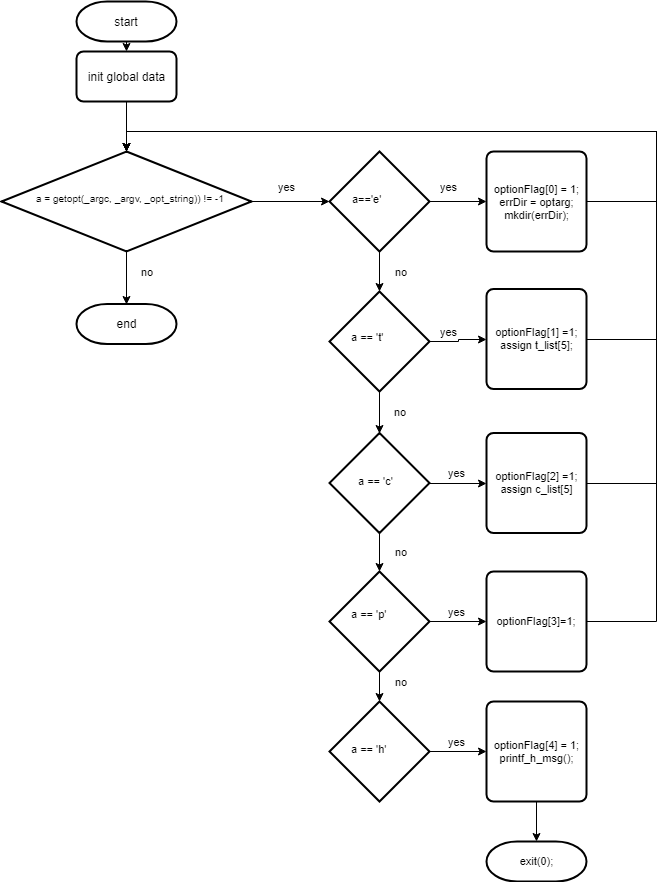

The diagram above was exported from draw.io. Its source (the exported page's mxGraphModel, read from the mxfile embedded in the PNG):
<mxGraphModel dx="1010" dy="534" grid="1" gridSize="10" guides="1" tooltips="1" connect="1" arrows="1" fold="1" page="1" pageScale="1" pageWidth="827" pageHeight="1169" math="0" shadow="0">
  <root>
    <mxCell id="0" />
    <mxCell id="1" parent="0" />
    <mxCell id="-YU4BFBsE2Z7yRs8iKHx-19" style="edgeStyle=orthogonalEdgeStyle;rounded=0;orthogonalLoop=1;jettySize=auto;html=1;exitX=0.5;exitY=1;exitDx=0;exitDy=0;exitPerimeter=0;entryX=0.5;entryY=0;entryDx=0;entryDy=0;fontSize=11;" edge="1" parent="1" source="-YU4BFBsE2Z7yRs8iKHx-2" target="-YU4BFBsE2Z7yRs8iKHx-3">
      <mxGeometry relative="1" as="geometry" />
    </mxCell>
    <mxCell id="-YU4BFBsE2Z7yRs8iKHx-2" value="start" style="strokeWidth=2;html=1;shape=mxgraph.flowchart.terminator;whiteSpace=wrap;" vertex="1" parent="1">
      <mxGeometry x="190" y="10" width="100" height="40" as="geometry" />
    </mxCell>
    <mxCell id="-YU4BFBsE2Z7yRs8iKHx-20" style="edgeStyle=orthogonalEdgeStyle;rounded=0;orthogonalLoop=1;jettySize=auto;html=1;exitX=0.5;exitY=1;exitDx=0;exitDy=0;entryX=0.5;entryY=0;entryDx=0;entryDy=0;entryPerimeter=0;fontSize=11;" edge="1" parent="1" source="-YU4BFBsE2Z7yRs8iKHx-3" target="-YU4BFBsE2Z7yRs8iKHx-4">
      <mxGeometry relative="1" as="geometry" />
    </mxCell>
    <mxCell id="-YU4BFBsE2Z7yRs8iKHx-3" value="init global data" style="rounded=1;whiteSpace=wrap;html=1;absoluteArcSize=1;arcSize=14;strokeWidth=2;" vertex="1" parent="1">
      <mxGeometry x="190" y="60" width="100" height="50" as="geometry" />
    </mxCell>
    <mxCell id="-YU4BFBsE2Z7yRs8iKHx-28" style="edgeStyle=orthogonalEdgeStyle;rounded=0;orthogonalLoop=1;jettySize=auto;html=1;exitX=0.5;exitY=1;exitDx=0;exitDy=0;exitPerimeter=0;entryX=0.5;entryY=0;entryDx=0;entryDy=0;entryPerimeter=0;fontSize=11;" edge="1" parent="1" source="-YU4BFBsE2Z7yRs8iKHx-4" target="-YU4BFBsE2Z7yRs8iKHx-24">
      <mxGeometry relative="1" as="geometry" />
    </mxCell>
    <mxCell id="-YU4BFBsE2Z7yRs8iKHx-4" value="" style="strokeWidth=2;html=1;shape=mxgraph.flowchart.decision;whiteSpace=wrap;" vertex="1" parent="1">
      <mxGeometry x="115" y="160" width="250" height="100" as="geometry" />
    </mxCell>
    <mxCell id="-YU4BFBsE2Z7yRs8iKHx-22" style="edgeStyle=orthogonalEdgeStyle;rounded=0;orthogonalLoop=1;jettySize=auto;html=1;exitX=1;exitY=0.5;exitDx=0;exitDy=0;fontSize=11;" edge="1" parent="1" source="-YU4BFBsE2Z7yRs8iKHx-5" target="-YU4BFBsE2Z7yRs8iKHx-6">
      <mxGeometry relative="1" as="geometry" />
    </mxCell>
    <mxCell id="-YU4BFBsE2Z7yRs8iKHx-5" value="a = getopt(_argc, _argv, _opt_string)) != -1" style="text;html=1;fontSize=8;" vertex="1" parent="1">
      <mxGeometry x="148" y="195" width="217" height="30" as="geometry" />
    </mxCell>
    <mxCell id="-YU4BFBsE2Z7yRs8iKHx-23" style="edgeStyle=orthogonalEdgeStyle;rounded=0;orthogonalLoop=1;jettySize=auto;html=1;exitX=1;exitY=0.5;exitDx=0;exitDy=0;exitPerimeter=0;fontSize=11;" edge="1" parent="1" source="-YU4BFBsE2Z7yRs8iKHx-6" target="-YU4BFBsE2Z7yRs8iKHx-18">
      <mxGeometry relative="1" as="geometry" />
    </mxCell>
    <mxCell id="-YU4BFBsE2Z7yRs8iKHx-26" style="edgeStyle=orthogonalEdgeStyle;rounded=0;orthogonalLoop=1;jettySize=auto;html=1;exitX=0.5;exitY=1;exitDx=0;exitDy=0;exitPerimeter=0;entryX=0.5;entryY=0;entryDx=0;entryDy=0;entryPerimeter=0;fontSize=11;" edge="1" parent="1" source="-YU4BFBsE2Z7yRs8iKHx-6" target="-YU4BFBsE2Z7yRs8iKHx-8">
      <mxGeometry relative="1" as="geometry" />
    </mxCell>
    <mxCell id="-YU4BFBsE2Z7yRs8iKHx-6" value="" style="strokeWidth=2;html=1;shape=mxgraph.flowchart.decision;whiteSpace=wrap;fontSize=8;" vertex="1" parent="1">
      <mxGeometry x="443" y="160" width="100" height="100" as="geometry" />
    </mxCell>
    <mxCell id="-YU4BFBsE2Z7yRs8iKHx-7" value="a=='e'" style="text;html=1;fontSize=11;" vertex="1" parent="1">
      <mxGeometry x="464" y="195" width="60" height="30" as="geometry" />
    </mxCell>
    <mxCell id="-YU4BFBsE2Z7yRs8iKHx-27" style="edgeStyle=orthogonalEdgeStyle;rounded=0;orthogonalLoop=1;jettySize=auto;html=1;exitX=0.5;exitY=1;exitDx=0;exitDy=0;exitPerimeter=0;entryX=0.5;entryY=0;entryDx=0;entryDy=0;entryPerimeter=0;fontSize=11;" edge="1" parent="1" source="-YU4BFBsE2Z7yRs8iKHx-8" target="-YU4BFBsE2Z7yRs8iKHx-9">
      <mxGeometry relative="1" as="geometry" />
    </mxCell>
    <mxCell id="-YU4BFBsE2Z7yRs8iKHx-36" style="edgeStyle=orthogonalEdgeStyle;rounded=0;orthogonalLoop=1;jettySize=auto;html=1;exitX=1;exitY=0.5;exitDx=0;exitDy=0;exitPerimeter=0;entryX=0;entryY=0.5;entryDx=0;entryDy=0;fontSize=11;" edge="1" parent="1" source="-YU4BFBsE2Z7yRs8iKHx-8" target="-YU4BFBsE2Z7yRs8iKHx-31">
      <mxGeometry relative="1" as="geometry" />
    </mxCell>
    <mxCell id="-YU4BFBsE2Z7yRs8iKHx-8" value="" style="strokeWidth=2;html=1;shape=mxgraph.flowchart.decision;whiteSpace=wrap;fontSize=8;" vertex="1" parent="1">
      <mxGeometry x="443" y="300" width="100" height="100" as="geometry" />
    </mxCell>
    <mxCell id="-YU4BFBsE2Z7yRs8iKHx-29" style="edgeStyle=orthogonalEdgeStyle;rounded=0;orthogonalLoop=1;jettySize=auto;html=1;exitX=0.5;exitY=1;exitDx=0;exitDy=0;exitPerimeter=0;fontSize=11;" edge="1" parent="1" source="-YU4BFBsE2Z7yRs8iKHx-9" target="-YU4BFBsE2Z7yRs8iKHx-10">
      <mxGeometry relative="1" as="geometry" />
    </mxCell>
    <mxCell id="-YU4BFBsE2Z7yRs8iKHx-37" style="edgeStyle=orthogonalEdgeStyle;rounded=0;orthogonalLoop=1;jettySize=auto;html=1;exitX=1;exitY=0.5;exitDx=0;exitDy=0;exitPerimeter=0;entryX=0;entryY=0.5;entryDx=0;entryDy=0;fontSize=11;" edge="1" parent="1" source="-YU4BFBsE2Z7yRs8iKHx-9" target="-YU4BFBsE2Z7yRs8iKHx-32">
      <mxGeometry relative="1" as="geometry" />
    </mxCell>
    <mxCell id="-YU4BFBsE2Z7yRs8iKHx-9" value="" style="strokeWidth=2;html=1;shape=mxgraph.flowchart.decision;whiteSpace=wrap;fontSize=8;" vertex="1" parent="1">
      <mxGeometry x="443" y="441.5" width="100" height="100" as="geometry" />
    </mxCell>
    <mxCell id="-YU4BFBsE2Z7yRs8iKHx-30" style="edgeStyle=orthogonalEdgeStyle;rounded=0;orthogonalLoop=1;jettySize=auto;html=1;exitX=0.5;exitY=1;exitDx=0;exitDy=0;exitPerimeter=0;entryX=0.5;entryY=0;entryDx=0;entryDy=0;entryPerimeter=0;fontSize=11;" edge="1" parent="1" source="-YU4BFBsE2Z7yRs8iKHx-10" target="-YU4BFBsE2Z7yRs8iKHx-11">
      <mxGeometry relative="1" as="geometry" />
    </mxCell>
    <mxCell id="-YU4BFBsE2Z7yRs8iKHx-38" style="edgeStyle=orthogonalEdgeStyle;rounded=0;orthogonalLoop=1;jettySize=auto;html=1;exitX=1;exitY=0.5;exitDx=0;exitDy=0;exitPerimeter=0;entryX=0;entryY=0.5;entryDx=0;entryDy=0;fontSize=11;" edge="1" parent="1" source="-YU4BFBsE2Z7yRs8iKHx-10" target="-YU4BFBsE2Z7yRs8iKHx-33">
      <mxGeometry relative="1" as="geometry" />
    </mxCell>
    <mxCell id="-YU4BFBsE2Z7yRs8iKHx-10" value="" style="strokeWidth=2;html=1;shape=mxgraph.flowchart.decision;whiteSpace=wrap;fontSize=8;" vertex="1" parent="1">
      <mxGeometry x="443" y="580" width="100" height="100" as="geometry" />
    </mxCell>
    <mxCell id="-YU4BFBsE2Z7yRs8iKHx-39" style="edgeStyle=orthogonalEdgeStyle;rounded=0;orthogonalLoop=1;jettySize=auto;html=1;exitX=1;exitY=0.5;exitDx=0;exitDy=0;exitPerimeter=0;entryX=0;entryY=0.5;entryDx=0;entryDy=0;fontSize=11;" edge="1" parent="1" source="-YU4BFBsE2Z7yRs8iKHx-11" target="-YU4BFBsE2Z7yRs8iKHx-34">
      <mxGeometry relative="1" as="geometry" />
    </mxCell>
    <mxCell id="-YU4BFBsE2Z7yRs8iKHx-11" value="" style="strokeWidth=2;html=1;shape=mxgraph.flowchart.decision;whiteSpace=wrap;fontSize=8;" vertex="1" parent="1">
      <mxGeometry x="443" y="710" width="100" height="100" as="geometry" />
    </mxCell>
    <mxCell id="-YU4BFBsE2Z7yRs8iKHx-12" value="a == 't'" style="text;html=1;fontSize=11;" vertex="1" parent="1">
      <mxGeometry x="463" y="332.5" width="60" height="30" as="geometry" />
    </mxCell>
    <mxCell id="-YU4BFBsE2Z7yRs8iKHx-13" value="a == 'c'" style="text;html=1;fontSize=11;" vertex="1" parent="1">
      <mxGeometry x="470" y="476.5" width="60" height="30" as="geometry" />
    </mxCell>
    <mxCell id="-YU4BFBsE2Z7yRs8iKHx-14" value="a == 'p'" style="text;html=1;fontSize=11;" vertex="1" parent="1">
      <mxGeometry x="463" y="610" width="60" height="30" as="geometry" />
    </mxCell>
    <mxCell id="-YU4BFBsE2Z7yRs8iKHx-15" value="a == 'h'" style="text;html=1;fontSize=11;" vertex="1" parent="1">
      <mxGeometry x="463" y="745" width="60" height="30" as="geometry" />
    </mxCell>
    <mxCell id="-YU4BFBsE2Z7yRs8iKHx-25" style="edgeStyle=orthogonalEdgeStyle;rounded=0;orthogonalLoop=1;jettySize=auto;html=1;exitX=1;exitY=0.5;exitDx=0;exitDy=0;fontSize=11;entryX=0.5;entryY=0;entryDx=0;entryDy=0;entryPerimeter=0;" edge="1" parent="1" source="-YU4BFBsE2Z7yRs8iKHx-18" target="-YU4BFBsE2Z7yRs8iKHx-4">
      <mxGeometry relative="1" as="geometry">
        <mxPoint x="760" y="130" as="targetPoint" />
        <Array as="points">
          <mxPoint x="770" y="210" />
          <mxPoint x="770" y="140" />
          <mxPoint x="240" y="140" />
        </Array>
      </mxGeometry>
    </mxCell>
    <mxCell id="-YU4BFBsE2Z7yRs8iKHx-18" value="optionFlag[0] = 1;&lt;br&gt;errDir = optarg;&lt;br&gt;mkdir(errDir);&lt;br&gt;" style="rounded=1;whiteSpace=wrap;html=1;absoluteArcSize=1;arcSize=14;strokeWidth=2;fontSize=11;" vertex="1" parent="1">
      <mxGeometry x="600" y="160" width="100" height="100" as="geometry" />
    </mxCell>
    <mxCell id="-YU4BFBsE2Z7yRs8iKHx-24" value="end" style="strokeWidth=2;html=1;shape=mxgraph.flowchart.terminator;whiteSpace=wrap;" vertex="1" parent="1">
      <mxGeometry x="190" y="312.5" width="100" height="40" as="geometry" />
    </mxCell>
    <mxCell id="-YU4BFBsE2Z7yRs8iKHx-42" style="edgeStyle=orthogonalEdgeStyle;rounded=0;orthogonalLoop=1;jettySize=auto;html=1;exitX=1;exitY=0.5;exitDx=0;exitDy=0;entryX=0.5;entryY=0;entryDx=0;entryDy=0;entryPerimeter=0;fontSize=11;" edge="1" parent="1" source="-YU4BFBsE2Z7yRs8iKHx-31" target="-YU4BFBsE2Z7yRs8iKHx-4">
      <mxGeometry relative="1" as="geometry">
        <Array as="points">
          <mxPoint x="770" y="348" />
          <mxPoint x="770" y="140" />
          <mxPoint x="240" y="140" />
        </Array>
      </mxGeometry>
    </mxCell>
    <mxCell id="-YU4BFBsE2Z7yRs8iKHx-31" value="optionFlag[1] =1;&lt;br&gt;assign t_list[5];&lt;br&gt;" style="rounded=1;whiteSpace=wrap;html=1;absoluteArcSize=1;arcSize=14;strokeWidth=2;fontSize=11;" vertex="1" parent="1">
      <mxGeometry x="600" y="297.5" width="100" height="100" as="geometry" />
    </mxCell>
    <mxCell id="-YU4BFBsE2Z7yRs8iKHx-43" style="edgeStyle=orthogonalEdgeStyle;rounded=0;orthogonalLoop=1;jettySize=auto;html=1;exitX=1;exitY=0.5;exitDx=0;exitDy=0;entryX=0.5;entryY=0;entryDx=0;entryDy=0;entryPerimeter=0;fontSize=11;" edge="1" parent="1" source="-YU4BFBsE2Z7yRs8iKHx-32" target="-YU4BFBsE2Z7yRs8iKHx-4">
      <mxGeometry relative="1" as="geometry">
        <Array as="points">
          <mxPoint x="770" y="492" />
          <mxPoint x="770" y="140" />
          <mxPoint x="240" y="140" />
        </Array>
      </mxGeometry>
    </mxCell>
    <mxCell id="-YU4BFBsE2Z7yRs8iKHx-32" value="optionFlag[2] =1;&lt;br&gt;assign c_list[5]&lt;br&gt;" style="rounded=1;whiteSpace=wrap;html=1;absoluteArcSize=1;arcSize=14;strokeWidth=2;fontSize=11;" vertex="1" parent="1">
      <mxGeometry x="600" y="441.5" width="100" height="100" as="geometry" />
    </mxCell>
    <mxCell id="-YU4BFBsE2Z7yRs8iKHx-44" style="edgeStyle=orthogonalEdgeStyle;rounded=0;orthogonalLoop=1;jettySize=auto;html=1;exitX=1;exitY=0.5;exitDx=0;exitDy=0;entryX=0.5;entryY=0;entryDx=0;entryDy=0;entryPerimeter=0;fontSize=11;" edge="1" parent="1" source="-YU4BFBsE2Z7yRs8iKHx-33" target="-YU4BFBsE2Z7yRs8iKHx-4">
      <mxGeometry relative="1" as="geometry">
        <Array as="points">
          <mxPoint x="770" y="630" />
          <mxPoint x="770" y="140" />
          <mxPoint x="240" y="140" />
        </Array>
      </mxGeometry>
    </mxCell>
    <mxCell id="-YU4BFBsE2Z7yRs8iKHx-33" value="optionFlag[3]=1;&lt;br&gt;" style="rounded=1;whiteSpace=wrap;html=1;absoluteArcSize=1;arcSize=14;strokeWidth=2;fontSize=11;" vertex="1" parent="1">
      <mxGeometry x="600" y="580" width="100" height="100" as="geometry" />
    </mxCell>
    <mxCell id="-YU4BFBsE2Z7yRs8iKHx-47" style="edgeStyle=orthogonalEdgeStyle;rounded=0;orthogonalLoop=1;jettySize=auto;html=1;exitX=0.5;exitY=1;exitDx=0;exitDy=0;entryX=0.5;entryY=0;entryDx=0;entryDy=0;entryPerimeter=0;fontSize=11;" edge="1" parent="1" source="-YU4BFBsE2Z7yRs8iKHx-34" target="-YU4BFBsE2Z7yRs8iKHx-46">
      <mxGeometry relative="1" as="geometry" />
    </mxCell>
    <mxCell id="-YU4BFBsE2Z7yRs8iKHx-34" value="optionFlag[4] = 1;&lt;br&gt;printf_h_msg();&lt;br&gt;" style="rounded=1;whiteSpace=wrap;html=1;absoluteArcSize=1;arcSize=14;strokeWidth=2;fontSize=11;" vertex="1" parent="1">
      <mxGeometry x="600" y="710" width="100" height="100" as="geometry" />
    </mxCell>
    <mxCell id="-YU4BFBsE2Z7yRs8iKHx-46" value="exit(0);" style="strokeWidth=2;html=1;shape=mxgraph.flowchart.terminator;whiteSpace=wrap;fontSize=11;" vertex="1" parent="1">
      <mxGeometry x="600" y="850" width="100" height="40" as="geometry" />
    </mxCell>
    <mxCell id="-YU4BFBsE2Z7yRs8iKHx-48" value="yes" style="text;html=1;strokeColor=none;fillColor=none;align=center;verticalAlign=middle;whiteSpace=wrap;rounded=0;fontSize=11;" vertex="1" parent="1">
      <mxGeometry x="380" y="185" width="40" height="20" as="geometry" />
    </mxCell>
    <mxCell id="-YU4BFBsE2Z7yRs8iKHx-49" value="yes" style="text;html=1;strokeColor=none;fillColor=none;align=center;verticalAlign=middle;whiteSpace=wrap;rounded=0;fontSize=11;" vertex="1" parent="1">
      <mxGeometry x="542" y="185" width="40" height="20" as="geometry" />
    </mxCell>
    <mxCell id="-YU4BFBsE2Z7yRs8iKHx-50" value="yes" style="text;html=1;strokeColor=none;fillColor=none;align=center;verticalAlign=middle;whiteSpace=wrap;rounded=0;fontSize=11;" vertex="1" parent="1">
      <mxGeometry x="550" y="610" width="40" height="20" as="geometry" />
    </mxCell>
    <mxCell id="-YU4BFBsE2Z7yRs8iKHx-51" value="yes" style="text;html=1;strokeColor=none;fillColor=none;align=center;verticalAlign=middle;whiteSpace=wrap;rounded=0;fontSize=11;" vertex="1" parent="1">
      <mxGeometry x="541.5" y="330" width="40" height="20" as="geometry" />
    </mxCell>
    <mxCell id="-YU4BFBsE2Z7yRs8iKHx-52" value="yes" style="text;html=1;strokeColor=none;fillColor=none;align=center;verticalAlign=middle;whiteSpace=wrap;rounded=0;fontSize=11;" vertex="1" parent="1">
      <mxGeometry x="550" y="471.5" width="40" height="20" as="geometry" />
    </mxCell>
    <mxCell id="-YU4BFBsE2Z7yRs8iKHx-53" value="yes" style="text;html=1;strokeColor=none;fillColor=none;align=center;verticalAlign=middle;whiteSpace=wrap;rounded=0;fontSize=11;" vertex="1" parent="1">
      <mxGeometry x="550" y="740" width="40" height="20" as="geometry" />
    </mxCell>
    <mxCell id="-YU4BFBsE2Z7yRs8iKHx-54" value="no" style="text;html=1;strokeColor=none;fillColor=none;align=center;verticalAlign=middle;whiteSpace=wrap;rounded=0;fontSize=11;" vertex="1" parent="1">
      <mxGeometry x="494" y="270" width="40" height="20" as="geometry" />
    </mxCell>
    <mxCell id="-YU4BFBsE2Z7yRs8iKHx-55" value="no" style="text;html=1;strokeColor=none;fillColor=none;align=center;verticalAlign=middle;whiteSpace=wrap;rounded=0;fontSize=11;" vertex="1" parent="1">
      <mxGeometry x="493" y="410" width="40" height="20" as="geometry" />
    </mxCell>
    <mxCell id="-YU4BFBsE2Z7yRs8iKHx-56" value="no" style="text;html=1;strokeColor=none;fillColor=none;align=center;verticalAlign=middle;whiteSpace=wrap;rounded=0;fontSize=11;" vertex="1" parent="1">
      <mxGeometry x="494" y="550" width="40" height="20" as="geometry" />
    </mxCell>
    <mxCell id="-YU4BFBsE2Z7yRs8iKHx-57" value="no" style="text;html=1;strokeColor=none;fillColor=none;align=center;verticalAlign=middle;whiteSpace=wrap;rounded=0;fontSize=11;" vertex="1" parent="1">
      <mxGeometry x="494" y="680" width="40" height="20" as="geometry" />
    </mxCell>
    <mxCell id="-YU4BFBsE2Z7yRs8iKHx-58" value="no" style="text;html=1;strokeColor=none;fillColor=none;align=center;verticalAlign=middle;whiteSpace=wrap;rounded=0;fontSize=11;" vertex="1" parent="1">
      <mxGeometry x="240" y="270" width="40" height="20" as="geometry" />
    </mxCell>
  </root>
</mxGraphModel>